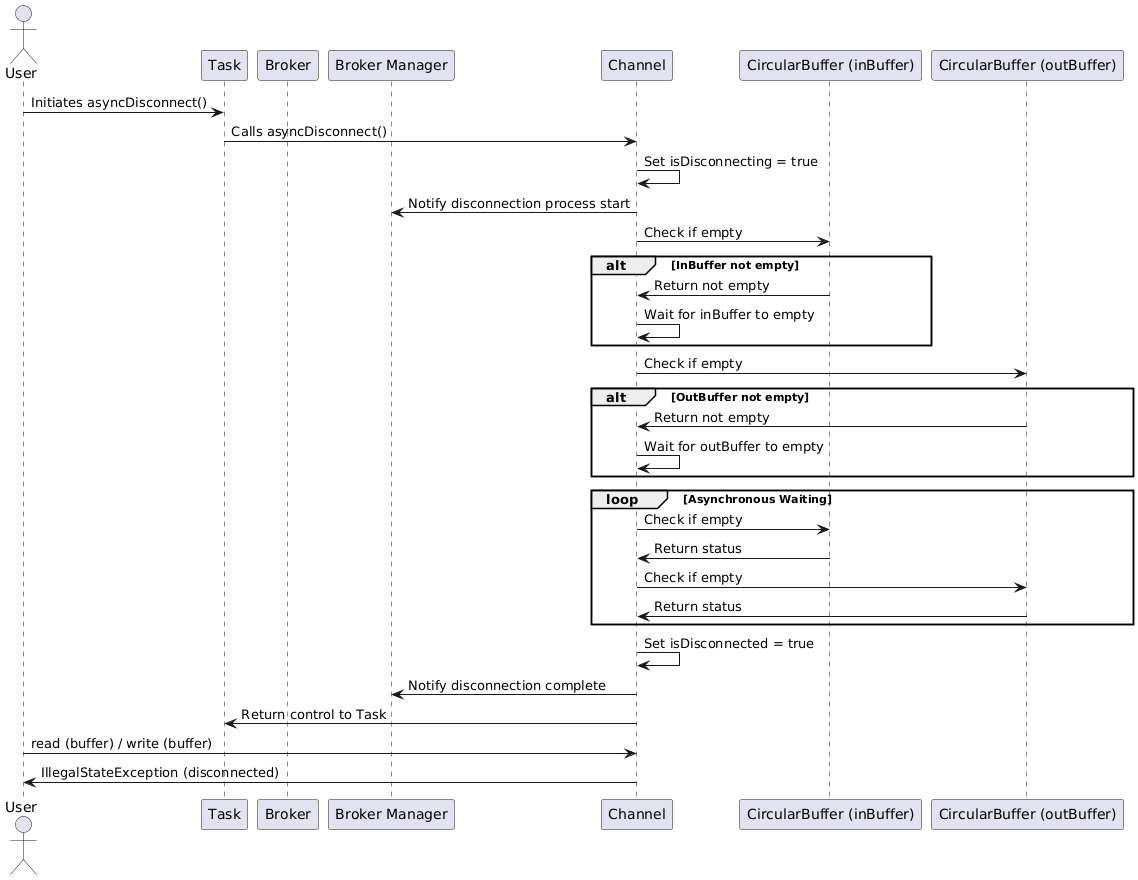

The diagram above was rendered by PlantUML. Its source (embedded in the PNG):
@startuml
actor User as user
participant Task
participant Broker
participant "Broker Manager" as BrokerManager
participant Channel
participant "CircularBuffer (inBuffer)" as InBuffer
participant "CircularBuffer (outBuffer)" as OutBuffer

user -> Task: Initiates asyncDisconnect()
Task -> Channel: Calls asyncDisconnect()
Channel -> Channel: Set isDisconnecting = true
Channel -> BrokerManager: Notify disconnection process start

Channel -> InBuffer: Check if empty
alt InBuffer not empty
    InBuffer -> Channel: Return not empty
    Channel -> Channel: Wait for inBuffer to empty
end

Channel -> OutBuffer: Check if empty
alt OutBuffer not empty
    OutBuffer -> Channel: Return not empty
    Channel -> Channel: Wait for outBuffer to empty
end

loop Asynchronous Waiting
    Channel -> InBuffer: Check if empty
    InBuffer -> Channel: Return status

    Channel -> OutBuffer: Check if empty
    OutBuffer -> Channel: Return status
end

Channel -> Channel: Set isDisconnected = true
Channel -> BrokerManager: Notify disconnection complete

Channel -> Task: Return control to Task

user -> Channel : read (buffer) / write (buffer)
Channel -> user : IllegalStateException (disconnected)
@enduml